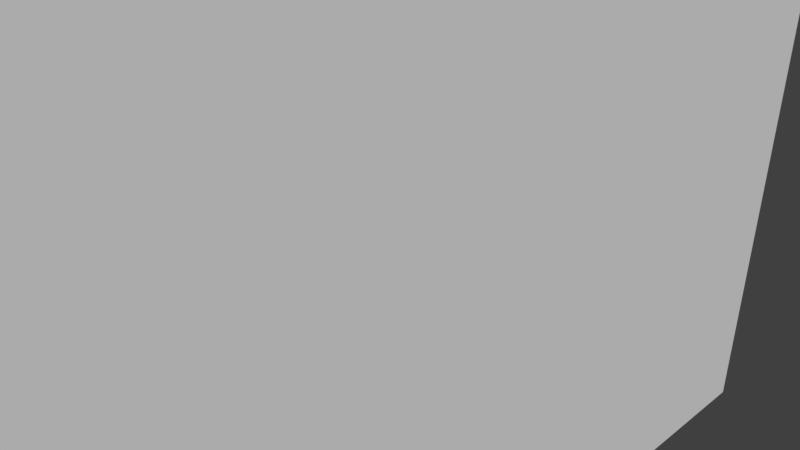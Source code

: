 # Source: KORYTO1.blend  (saved by Blender 2.79.0; exported with 4.5.12 LTS)
import bpy
from mathutils import Matrix  # noqa: F401  (used for matrix-valued properties, if any)

bpy.ops.wm.read_factory_settings(use_empty=True)
scene = bpy.context.scene
scene.name = 'Scene'

# ---- collections
col_collection_1 = bpy.data.collections.new('Collection 1'); scene.collection.children.link(col_collection_1)

# ---- world
world_world = bpy.data.worlds.new('World'); scene.world = world_world
world_world.color = (0.05088, 0.05088, 0.05088)
world_world.use_sun_shadow = False
world_world.sun_shadow_jitter_overblur = 0.0
world_world.cycles.sampling_method = 'MANUAL'

# ---- cameras
cam_camera = bpy.data.cameras.new('Camera')
cam_camera.clip_end = 100.0
cam_camera.lens = 35.0
cam_camera.sensor_width = 32.0
cam_camera.sensor_height = 18.0
cam_camera.ortho_scale = 7.314
cam_camera.dof.focus_distance = 0.0
cam_camera.dof.aperture_fstop = 128.0

# ---- meshes
me_cube_001 = bpy.data.meshes.new('Cube.001')
me_cube_001.from_pydata([(-1.0, -1.0, -1.0), (-1.0, -1.0, 1.0), (-1.0, 3.381, -1.0), (-1.0, 3.381, 1.0), (1.0, -1.0, -1.0), (1.0, -1.0, 1.0), (1.0, 3.381, -1.0), (1.0, 3.381, 1.0)], [], [(0, 1, 3, 2), (2, 3, 7, 6), (6, 7, 5, 4), (4, 5, 1, 0), (2, 6, 4, 0), (7, 3, 1, 5)])
me_cube_001.use_remesh_preserve_volume = False
me_cube_001.use_remesh_preserve_attributes = False
me_cube_001.use_mirror_vertex_groups = False
me_cube_001.update()

# ---- objects
ob_cube = bpy.data.objects.new('Cube', me_cube_001)
ob_camera = bpy.data.objects.new('Camera', cam_camera)

# ---- transforms, parenting, visibility, modifiers, constraints
ob_cube.location = (-2.885, -9.211, 0.0)
ob_cube.scale = (4.819, 4.819, 4.819)
ob_cube.lineart.crease_threshold = 0.0
ob_camera.location = (7.481, -6.508, 5.344)
ob_camera.rotation_euler = (1.109, 0.0, 0.8149)
ob_camera.lock_rotations_4d = False
ob_camera.empty_display_type = 'ARROWS'
ob_camera.color = (0.0, 0.0, 0.0, 0.0)
ob_camera.display_type = 'WIRE'
ob_camera.lineart.crease_threshold = 0.0

# ---- collection membership
col_collection_1.objects.link(ob_cube)
col_collection_1.objects.link(ob_camera)

# ---- scene / render settings (as saved in the file)
scene.camera = ob_camera
scene.frame_start = 1; scene.frame_end = 250; scene.frame_set(1)
scene.render.engine = 'BLENDER_EEVEE_NEXT'
scene.render.resolution_percentage = 50
scene.render.dither_intensity = 0.0
scene.cycles.use_denoising = False
scene.cycles.samples = 128
scene.cycles.sampling_pattern = 'TABULATED_SOBOL'
scene.cycles.use_adaptive_sampling = False
scene.cycles.use_light_tree = False
scene.cycles.blur_glossy = 0.0
scene.cycles.sample_clamp_indirect = 0.0
scene.view_settings.view_transform = 'Standard'
bpy.context.view_layer.update()

# ---- added for rendering (the .blend has no usable light): sun
light_auto_sun = bpy.data.lights.new('AutoSun', 'SUN')
light_auto_sun.energy = 3.0
light_auto_sun.angle = 0.0523599
ob_auto_sun = bpy.data.objects.new('AutoSun', light_auto_sun)
scene.collection.objects.link(ob_auto_sun)
ob_auto_sun.rotation_euler = (0.872665, 0.174533, 0.523599)
bpy.context.view_layer.update()
